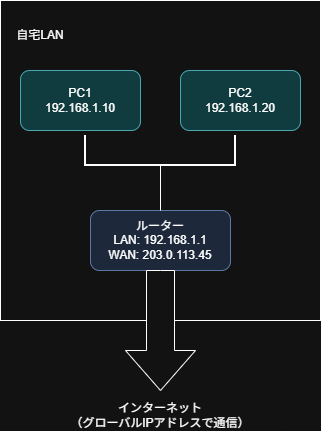

The diagram above was exported from draw.io. Its source (the exported page's mxGraphModel, read from the mxfile embedded in the PNG):
<mxGraphModel dx="156" dy="1755" grid="1" gridSize="10" guides="1" tooltips="1" connect="1" arrows="1" fold="1" page="1" pageScale="1" pageWidth="827" pageHeight="1169" math="0" shadow="0">
  <root>
    <mxCell id="0" />
    <mxCell id="1" parent="0" />
    <mxCell id="Nj46G_nSaRU_F_uqBxUE-1" value="" style="whiteSpace=wrap;html=1;aspect=fixed;" parent="1" vertex="1">
      <mxGeometry x="1040" y="-840" width="320" height="320" as="geometry" />
    </mxCell>
    <mxCell id="Nj46G_nSaRU_F_uqBxUE-2" value="自宅LAN" style="text;html=1;whiteSpace=wrap;strokeColor=none;fillColor=none;align=center;verticalAlign=middle;rounded=0;" parent="1" vertex="1">
      <mxGeometry x="1050" y="-820" width="60" height="30" as="geometry" />
    </mxCell>
    <mxCell id="Nj46G_nSaRU_F_uqBxUE-3" value="インターネット&lt;div&gt;（グローバルIPアドレスで通信）&lt;/div&gt;" style="text;html=1;whiteSpace=wrap;strokeColor=none;fillColor=none;align=center;verticalAlign=middle;rounded=0;" parent="1" vertex="1">
      <mxGeometry x="1085" y="-440" width="230" height="30" as="geometry" />
    </mxCell>
    <mxCell id="Nj46G_nSaRU_F_uqBxUE-4" value="PC1&lt;div&gt;192.168.1.10&lt;/div&gt;" style="rounded=1;whiteSpace=wrap;html=1;fillColor=#b0e3e6;strokeColor=#0e8088;" parent="1" vertex="1">
      <mxGeometry x="1060" y="-770" width="120" height="60" as="geometry" />
    </mxCell>
    <mxCell id="Nj46G_nSaRU_F_uqBxUE-5" value="PC2&lt;div&gt;192.168.1.20&lt;/div&gt;" style="rounded=1;whiteSpace=wrap;html=1;fillColor=#b0e3e6;strokeColor=#0e8088;" parent="1" vertex="1">
      <mxGeometry x="1220" y="-770" width="120" height="60" as="geometry" />
    </mxCell>
    <mxCell id="Nj46G_nSaRU_F_uqBxUE-6" value="ルーター&lt;div&gt;LAN: 192.168.1.1&lt;/div&gt;&lt;div&gt;WAN: 203.0.113.45&lt;/div&gt;" style="rounded=1;whiteSpace=wrap;html=1;fillColor=#dae8fc;strokeColor=#6c8ebf;" parent="1" vertex="1">
      <mxGeometry x="1130" y="-630" width="140" height="60" as="geometry" />
    </mxCell>
    <mxCell id="Nj46G_nSaRU_F_uqBxUE-8" value="" style="endArrow=none;html=1;rounded=0;entryX=0;entryY=0.5;entryDx=0;entryDy=0;exitX=0.5;exitY=0;exitDx=0;exitDy=0;entryPerimeter=0;" parent="1" source="Nj46G_nSaRU_F_uqBxUE-6" target="Nj46G_nSaRU_F_uqBxUE-10" edge="1">
      <mxGeometry width="50" height="50" relative="1" as="geometry">
        <mxPoint x="1250" y="-660" as="sourcePoint" />
        <mxPoint x="1300" y="-710" as="targetPoint" />
        <Array as="points" />
      </mxGeometry>
    </mxCell>
    <mxCell id="Nj46G_nSaRU_F_uqBxUE-10" value="" style="strokeWidth=2;html=1;shape=mxgraph.flowchart.annotation_1;align=left;pointerEvents=1;rotation=-90;" parent="1" vertex="1">
      <mxGeometry x="1185" y="-765" width="30" height="150" as="geometry" />
    </mxCell>
    <mxCell id="Nj46G_nSaRU_F_uqBxUE-11" value="" style="html=1;shadow=0;dashed=0;align=center;verticalAlign=middle;shape=mxgraph.arrows2.arrow;dy=0.6;dx=40;direction=south;notch=0;" parent="1" vertex="1">
      <mxGeometry x="1165" y="-570" width="70" height="120" as="geometry" />
    </mxCell>
  </root>
</mxGraphModel>